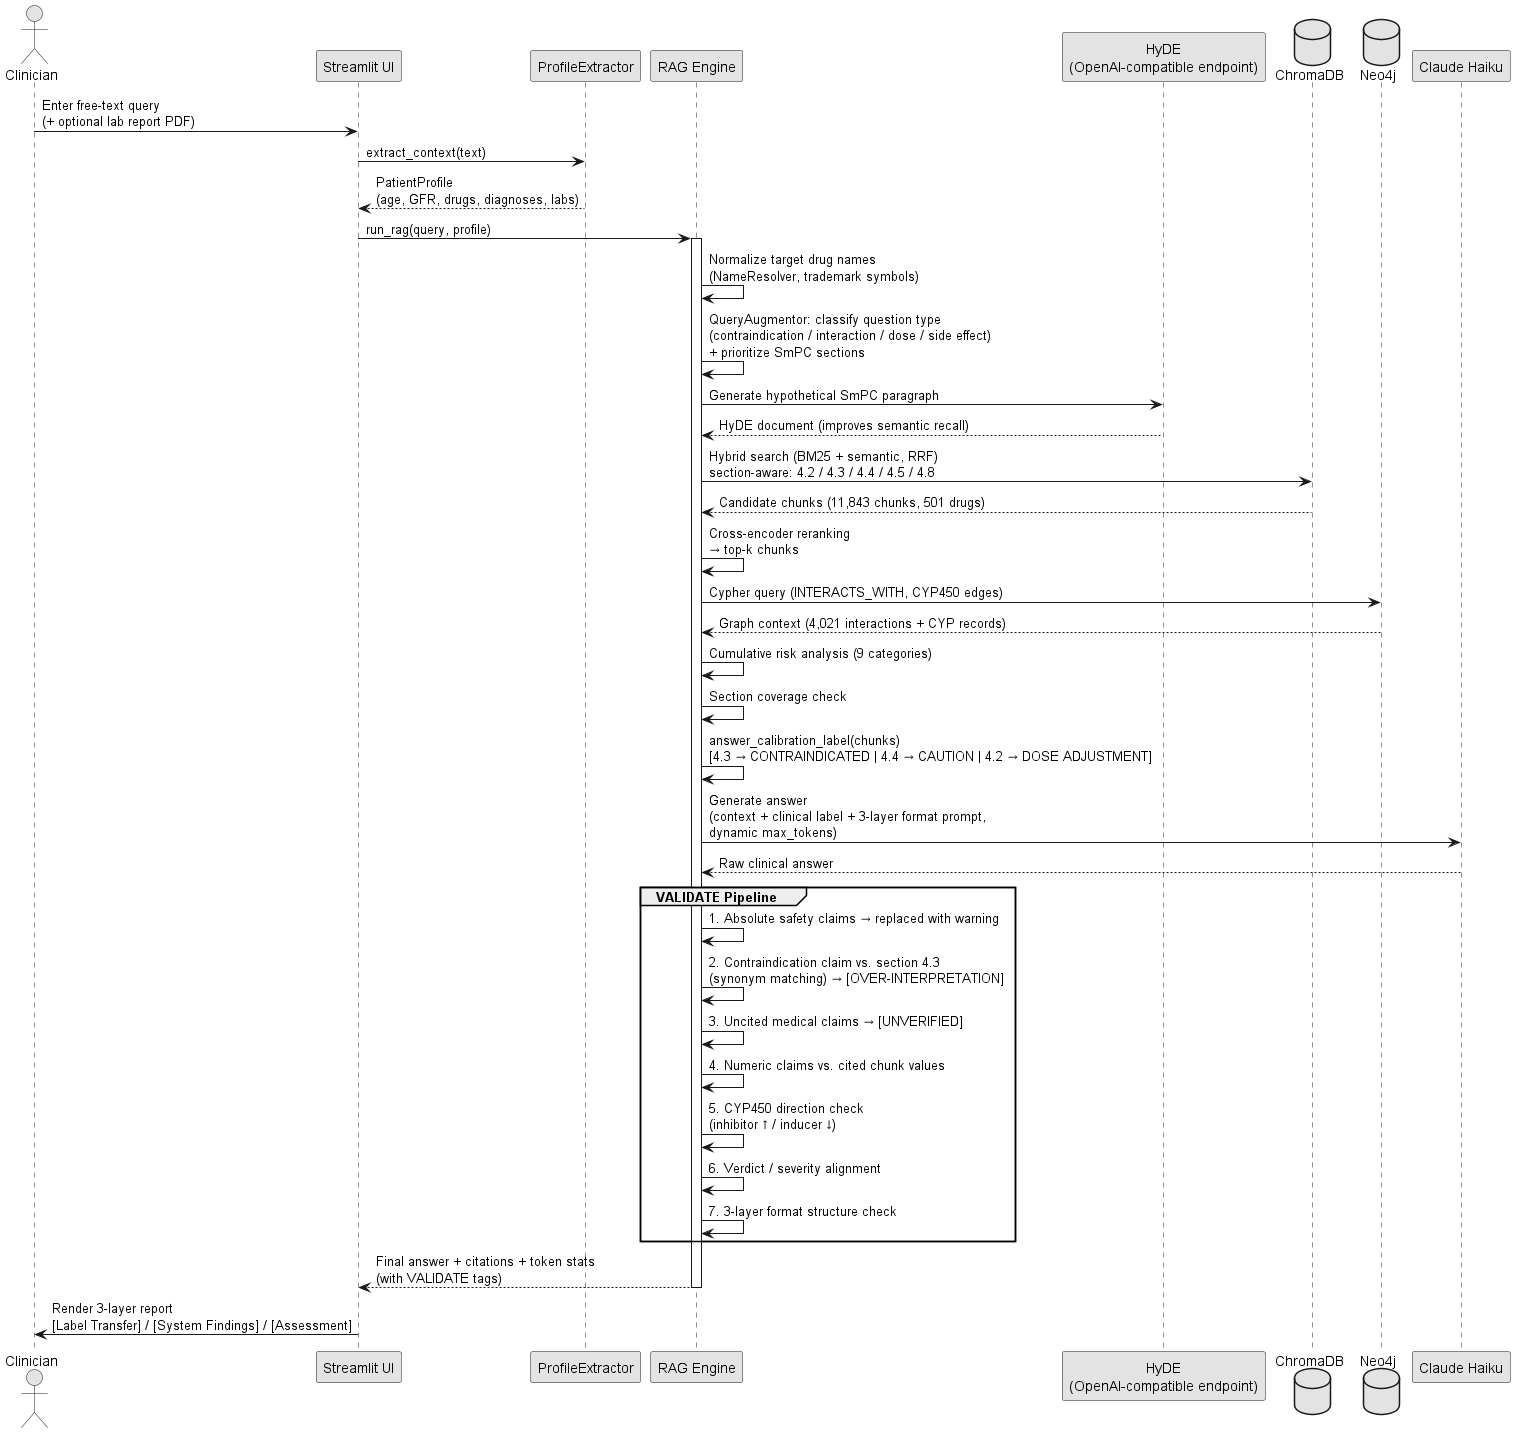

The diagram above was rendered by PlantUML. Its source (embedded in the PNG):
@startuml PharmAssist_Sequence_EN
skinparam monochrome true
skinparam shadowing false

actor Clinician as User
participant "Streamlit UI" as UI
participant "ProfileExtractor" as Profiler
participant "RAG Engine" as Engine
participant "HyDE\n(OpenAI-compatible endpoint)" as HyDE
database "ChromaDB" as Vector
database "Neo4j" as Graph
participant "Claude Haiku" as LLM

User -> UI : Enter free-text query\n(+ optional lab report PDF)
UI -> Profiler : extract_context(text)
Profiler --> UI : PatientProfile\n(age, GFR, drugs, diagnoses, labs)
UI -> Engine : run_rag(query, profile)

activate Engine

' --- Query preparation ---
Engine -> Engine : Normalize target drug names\n(NameResolver, trademark symbols)
Engine -> Engine : QueryAugmentor: classify question type\n(contraindication / interaction / dose / side effect)\n+ prioritize SmPC sections

' --- HyDE ---
Engine -> HyDE : Generate hypothetical SmPC paragraph
HyDE --> Engine : HyDE document (improves semantic recall)

' --- Retrieval ---
Engine -> Vector : Hybrid search (BM25 + semantic, RRF)\nsection-aware: 4.2 / 4.3 / 4.4 / 4.5 / 4.8
Vector --> Engine : Candidate chunks (11,843 chunks, 501 drugs)
Engine -> Engine : Cross-encoder reranking\n→ top-k chunks

Engine -> Graph : Cypher query (INTERACTS_WITH, CYP450 edges)
Graph --> Engine : Graph context (4,021 interactions + CYP records)

Engine -> Engine : Cumulative risk analysis (9 categories)
Engine -> Engine : Section coverage check

' --- Pre-LLM: answer calibration ---
Engine -> Engine : answer_calibration_label(chunks)\n[4.3 → CONTRAINDICATED | 4.4 → CAUTION | 4.2 → DOSE ADJUSTMENT]

' --- LLM call ---
Engine -> LLM : Generate answer\n(context + clinical label + 3-layer format prompt,\ndynamic max_tokens)
LLM --> Engine : Raw clinical answer

' --- Post-LLM: VALIDATE pipeline (7 deterministic checks) ---
group VALIDATE Pipeline
  Engine -> Engine : 1. Absolute safety claims → replaced with warning
  Engine -> Engine : 2. Contraindication claim vs. section 4.3\n(synonym matching) → [OVER-INTERPRETATION]
  Engine -> Engine : 3. Uncited medical claims → [UNVERIFIED]
  Engine -> Engine : 4. Numeric claims vs. cited chunk values
  Engine -> Engine : 5. CYP450 direction check\n(inhibitor ↑ / inducer ↓)
  Engine -> Engine : 6. Verdict / severity alignment
  Engine -> Engine : 7. 3-layer format structure check
end group

Engine --> UI : Final answer + citations + token stats\n(with VALIDATE tags)
deactivate Engine

UI -> User : Render 3-layer report\n[Label Transfer] / [System Findings] / [Assessment]
@enduml